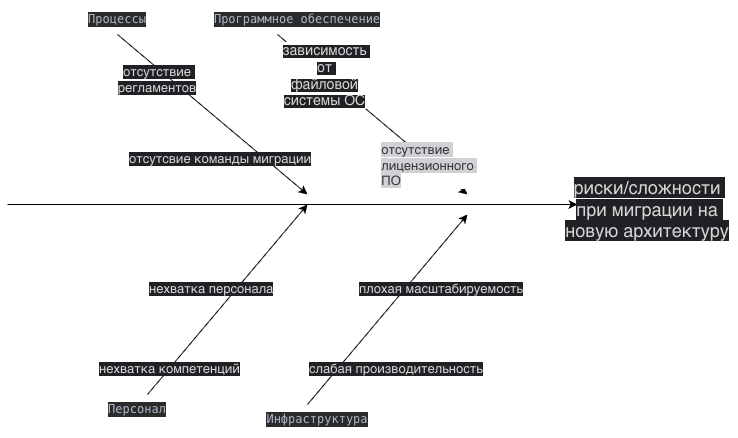

The diagram above was exported from draw.io. Its source (the exported page's mxGraphModel, read from the mxfile embedded in the PNG):
<mxGraphModel dx="1002" dy="685" grid="1" gridSize="10" guides="1" tooltips="1" connect="1" arrows="1" fold="1" page="1" pageScale="1" pageWidth="827" pageHeight="1169" math="0" shadow="0">
  <root>
    <mxCell id="0" />
    <mxCell id="1" parent="0" />
    <mxCell id="XXGtGfTaJVNilfJO7h96-1" parent="1" style="text;html=1;whiteSpace=wrap;strokeColor=none;fillColor=none;align=center;verticalAlign=middle;rounded=0;" value="&lt;div style=&quot;text-align: start; background-color: rgb(43, 43, 43); color: rgb(169, 183, 198);&quot;&gt;&lt;pre style=&quot;font-family: &amp;quot;JetBrains Mono&amp;quot;, monospace;&quot;&gt;Инфраструктура&lt;/pre&gt;&lt;/div&gt;" vertex="1">
      <mxGeometry height="30" width="60" x="390" y="520" as="geometry" />
    </mxCell>
    <mxCell id="XXGtGfTaJVNilfJO7h96-2" parent="1" style="text;html=1;whiteSpace=wrap;strokeColor=none;fillColor=none;align=center;verticalAlign=middle;rounded=0;" value="&lt;div style=&quot;text-align: start; background-color: rgb(43, 43, 43); color: rgb(169, 183, 198);&quot;&gt;&lt;pre style=&quot;font-family: &amp;quot;JetBrains Mono&amp;quot;, monospace;&quot;&gt;Программное обеспечение&lt;/pre&gt;&lt;/div&gt;" vertex="1">
      <mxGeometry height="30" width="60" x="370" y="120" as="geometry" />
    </mxCell>
    <mxCell id="XXGtGfTaJVNilfJO7h96-3" parent="1" style="text;html=1;whiteSpace=wrap;strokeColor=none;fillColor=none;align=center;verticalAlign=middle;rounded=0;" value="&lt;div style=&quot;text-align: start; background-color: rgb(43, 43, 43); color: rgb(169, 183, 198);&quot;&gt;&lt;pre style=&quot;font-family: &amp;quot;JetBrains Mono&amp;quot;, monospace;&quot;&gt;Персонал&lt;/pre&gt;&lt;/div&gt;" vertex="1">
      <mxGeometry height="30" width="60" x="210" y="510" as="geometry" />
    </mxCell>
    <mxCell id="XXGtGfTaJVNilfJO7h96-4" parent="1" style="text;html=1;whiteSpace=wrap;strokeColor=none;fillColor=none;align=center;verticalAlign=middle;rounded=0;" value="&lt;div style=&quot;text-align: start; background-color: rgb(43, 43, 43); color: rgb(169, 183, 198);&quot;&gt;&lt;pre style=&quot;font-family: &amp;quot;JetBrains Mono&amp;quot;, monospace;&quot;&gt;Процессы&lt;/pre&gt;&lt;/div&gt;" vertex="1">
      <mxGeometry height="30" width="60" x="190" y="120" as="geometry" />
    </mxCell>
    <mxCell id="XXGtGfTaJVNilfJO7h96-5" edge="1" parent="1" style="endArrow=classic;html=1;rounded=0;" value="">
      <mxGeometry height="50" relative="1" width="50" as="geometry">
        <mxPoint x="220" y="150" as="sourcePoint" />
        <mxPoint x="410" y="310" as="targetPoint" />
      </mxGeometry>
    </mxCell>
    <mxCell id="XXGtGfTaJVNilfJO7h96-6" edge="1" parent="1" style="endArrow=classic;html=1;rounded=0;" value="">
      <mxGeometry height="50" relative="1" width="50" as="geometry">
        <mxPoint x="250" y="510" as="sourcePoint" />
        <mxPoint x="410" y="320" as="targetPoint" />
      </mxGeometry>
    </mxCell>
    <mxCell id="XXGtGfTaJVNilfJO7h96-7" edge="1" parent="1" style="endArrow=classic;html=1;rounded=0;" value="">
      <mxGeometry height="50" relative="1" width="50" as="geometry">
        <mxPoint x="410" y="520" as="sourcePoint" />
        <mxPoint x="570" y="330" as="targetPoint" />
      </mxGeometry>
    </mxCell>
    <mxCell id="XXGtGfTaJVNilfJO7h96-8" edge="1" parent="1" style="endArrow=classic;html=1;rounded=0;" value="">
      <mxGeometry height="50" relative="1" width="50" as="geometry">
        <mxPoint x="380" y="150" as="sourcePoint" />
        <mxPoint x="570" y="310" as="targetPoint" />
      </mxGeometry>
    </mxCell>
    <mxCell id="4r2rilVb7Oz2ooz9qTbe-6" connectable="0" parent="XXGtGfTaJVNilfJO7h96-8" style="edgeLabel;html=1;align=center;verticalAlign=middle;resizable=0;points=[];" value="&lt;span style=&quot;caret-color: rgb(214, 214, 214); color: rgb(214, 214, 214); font-family: &amp;quot;YS Text&amp;quot;, sans-serif; text-align: start; white-space: pre-wrap; background-color: rgb(32, 33, 36);&quot;&gt;&lt;font style=&quot;font-size: 14px;&quot;&gt;зависимость от файловой&lt;/font&gt;&lt;/span&gt;&lt;div&gt;&lt;span style=&quot;caret-color: rgb(214, 214, 214); color: rgb(214, 214, 214); font-family: &amp;quot;YS Text&amp;quot;, sans-serif; text-align: start; white-space: pre-wrap; background-color: rgb(32, 33, 36);&quot;&gt;&lt;font style=&quot;font-size: 14px;&quot;&gt;системы ОС&lt;/font&gt;&lt;/span&gt;&lt;/div&gt;" vertex="1">
      <mxGeometry relative="1" x="-0.5092" y="-1" as="geometry">
        <mxPoint as="offset" />
      </mxGeometry>
    </mxCell>
    <mxCell id="4r2rilVb7Oz2ooz9qTbe-7" connectable="0" parent="XXGtGfTaJVNilfJO7h96-8" style="edgeLabel;html=1;align=center;verticalAlign=middle;resizable=0;points=[];" value="&lt;div style=&quot;text-align: start;&quot;&gt;&lt;font color=&quot;#353535&quot; face=&quot;YS Text, sans-serif&quot;&gt;&lt;span style=&quot;font-size: 13px; caret-color: rgb(53, 53, 53); white-space: pre-wrap; background-color: rgb(208, 209, 212);&quot;&gt;отсутствие лицензионного ПО&lt;/span&gt;&lt;/font&gt;&lt;/div&gt;" vertex="1">
      <mxGeometry relative="1" x="0.5475" y="-2" as="geometry">
        <mxPoint x="4" y="5" as="offset" />
      </mxGeometry>
    </mxCell>
    <mxCell id="XXGtGfTaJVNilfJO7h96-9" edge="1" parent="1" style="endArrow=classic;html=1;rounded=0;" value="">
      <mxGeometry height="50" relative="1" width="50" as="geometry">
        <mxPoint x="110" y="320" as="sourcePoint" />
        <mxPoint x="680" y="320" as="targetPoint" />
      </mxGeometry>
    </mxCell>
    <mxCell id="4r2rilVb7Oz2ooz9qTbe-1" parent="1" style="text;html=1;whiteSpace=wrap;strokeColor=none;fillColor=none;align=center;verticalAlign=middle;rounded=0;" value="&lt;span style=&quot;caret-color: rgb(214, 214, 214); color: rgb(214, 214, 214); font-family: &amp;quot;YS Text&amp;quot;, sans-serif; font-size: 18px; text-align: start; white-space-collapse: preserve; background-color: rgb(32, 33, 36);&quot;&gt;риски/сложности при миграции на новую архитектуру&lt;/span&gt;" vertex="1">
      <mxGeometry height="30" width="180" x="660" y="310" as="geometry" />
    </mxCell>
    <mxCell id="4r2rilVb7Oz2ooz9qTbe-4" parent="1" style="text;html=1;whiteSpace=wrap;strokeColor=none;fillColor=none;align=center;verticalAlign=middle;rounded=0;" value="&lt;span style=&quot;caret-color: rgb(214, 214, 214); color: rgb(214, 214, 214); font-family: &amp;quot;YS Text&amp;quot;, sans-serif; text-align: start; white-space-collapse: preserve; background-color: rgb(32, 33, 36);&quot;&gt;&lt;font style=&quot;font-size: 13px;&quot;&gt;отсутствие регламентов&lt;/font&gt;&lt;/span&gt;" vertex="1">
      <mxGeometry height="30" width="60" x="230" y="180" as="geometry" />
    </mxCell>
    <mxCell id="4r2rilVb7Oz2ooz9qTbe-5" parent="1" style="text;whiteSpace=wrap;html=1;" value="&lt;span style=&quot;caret-color: rgb(214, 214, 214); color: rgb(214, 214, 214); font-family: &amp;quot;YS Text&amp;quot;, sans-serif; font-style: normal; font-variant-caps: normal; font-weight: 400; letter-spacing: normal; text-align: start; text-indent: 0px; text-transform: none; white-space: pre-wrap; word-spacing: 0px; -webkit-text-stroke-width: 0px; background-color: rgb(32, 33, 36); text-decoration: none; float: none; display: inline !important;&quot;&gt;&lt;font style=&quot;font-size: 13px;&quot;&gt;отсутсвие команды миграции&lt;/font&gt;&lt;/span&gt;" vertex="1">
      <mxGeometry height="20" width="200" x="230" y="260" as="geometry" />
    </mxCell>
    <mxCell id="4r2rilVb7Oz2ooz9qTbe-8" parent="1" style="text;whiteSpace=wrap;html=1;" value="&lt;span style=&quot;caret-color: rgb(214, 214, 214); color: rgb(214, 214, 214); font-family: &amp;quot;YS Text&amp;quot;, sans-serif; font-style: normal; font-variant-caps: normal; font-weight: 400; letter-spacing: normal; text-align: start; text-indent: 0px; text-transform: none; white-space: pre-wrap; word-spacing: 0px; -webkit-text-stroke-width: 0px; background-color: rgb(32, 33, 36); text-decoration: none; float: none; display: inline !important;&quot;&gt;&lt;font style=&quot;font-size: 13px;&quot;&gt;нехватка компетенций&lt;/font&gt;&lt;/span&gt;" vertex="1">
      <mxGeometry height="30" width="230" x="200" y="470" as="geometry" />
    </mxCell>
    <mxCell id="4r2rilVb7Oz2ooz9qTbe-9" parent="1" style="text;whiteSpace=wrap;html=1;" value="&lt;span style=&quot;caret-color: rgb(214, 214, 214); color: rgb(214, 214, 214); font-family: &amp;quot;YS Text&amp;quot;, sans-serif; font-style: normal; font-variant-caps: normal; font-weight: 400; letter-spacing: normal; text-align: start; text-indent: 0px; text-transform: none; white-space: pre-wrap; word-spacing: 0px; -webkit-text-stroke-width: 0px; background-color: rgb(32, 33, 36); text-decoration: none; float: none; display: inline !important;&quot;&gt;&lt;font style=&quot;font-size: 13px;&quot;&gt;нехватка персонала&lt;/font&gt;&lt;/span&gt;" vertex="1">
      <mxGeometry height="30" width="130" x="250" y="390" as="geometry" />
    </mxCell>
    <mxCell id="4r2rilVb7Oz2ooz9qTbe-11" parent="1" style="text;whiteSpace=wrap;html=1;" value="&lt;span style=&quot;caret-color: rgb(214, 214, 214); color: rgb(214, 214, 214); font-family: &amp;quot;YS Text&amp;quot;, sans-serif; font-style: normal; font-variant-caps: normal; font-weight: 400; letter-spacing: normal; text-align: start; text-indent: 0px; text-transform: none; white-space: pre-wrap; word-spacing: 0px; -webkit-text-stroke-width: 0px; background-color: rgb(32, 33, 36); text-decoration: none; float: none; display: inline !important;&quot;&gt;&lt;font style=&quot;font-size: 13px;&quot;&gt;плохая масштабируемость&lt;/font&gt;&lt;/span&gt;" vertex="1">
      <mxGeometry height="30" width="170" x="460" y="390" as="geometry" />
    </mxCell>
    <mxCell id="4r2rilVb7Oz2ooz9qTbe-12" parent="1" style="text;whiteSpace=wrap;html=1;" value="&lt;span style=&quot;caret-color: rgb(214, 214, 214); color: rgb(214, 214, 214); font-family: &amp;quot;YS Text&amp;quot;, sans-serif; font-style: normal; font-variant-caps: normal; font-weight: 400; letter-spacing: normal; text-align: start; text-indent: 0px; text-transform: none; white-space: pre-wrap; word-spacing: 0px; -webkit-text-stroke-width: 0px; background-color: rgb(32, 33, 36); text-decoration: none; float: none; display: inline !important;&quot;&gt;&lt;font style=&quot;font-size: 13px;&quot;&gt;слабая производительность&lt;/font&gt;&lt;/span&gt;" vertex="1">
      <mxGeometry height="30" width="270" x="410" y="470" as="geometry" />
    </mxCell>
  </root>
</mxGraphModel>